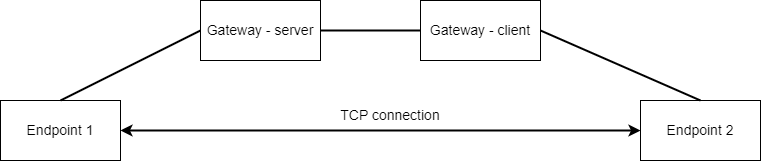

The diagram above was exported from draw.io. Its source (the exported page's mxGraphModel, read from the mxfile embedded in the PNG):
<mxGraphModel dx="1050" dy="619" grid="1" gridSize="10" guides="1" tooltips="1" connect="1" arrows="1" fold="1" page="1" pageScale="1" pageWidth="827" pageHeight="1169" math="0" shadow="0">
  <root>
    <mxCell id="0" />
    <mxCell id="1" parent="0" />
    <mxCell id="puAkTytd4HlFJskRj1Bn-1" value="&lt;font style=&quot;font-size: 14px;&quot;&gt;Gateway - client&lt;/font&gt;" style="rounded=0;whiteSpace=wrap;html=1;" vertex="1" parent="1">
      <mxGeometry x="460" y="160" width="120" height="60" as="geometry" />
    </mxCell>
    <mxCell id="puAkTytd4HlFJskRj1Bn-11" style="edgeStyle=orthogonalEdgeStyle;rounded=0;orthogonalLoop=1;jettySize=auto;html=1;exitX=1;exitY=0.5;exitDx=0;exitDy=0;entryX=0;entryY=0.5;entryDx=0;entryDy=0;strokeWidth=2;endArrow=none;endFill=0;" edge="1" parent="1" source="puAkTytd4HlFJskRj1Bn-2" target="puAkTytd4HlFJskRj1Bn-1">
      <mxGeometry relative="1" as="geometry" />
    </mxCell>
    <mxCell id="puAkTytd4HlFJskRj1Bn-2" value="&lt;font style=&quot;font-size: 14px;&quot;&gt;Gateway - server&lt;/font&gt;" style="rounded=0;whiteSpace=wrap;html=1;" vertex="1" parent="1">
      <mxGeometry x="240" y="160" width="120" height="60" as="geometry" />
    </mxCell>
    <mxCell id="puAkTytd4HlFJskRj1Bn-3" value="&lt;font style=&quot;font-size: 14px;&quot;&gt;Endpoint 2&lt;/font&gt;" style="rounded=0;whiteSpace=wrap;html=1;" vertex="1" parent="1">
      <mxGeometry x="680" y="260" width="120" height="60" as="geometry" />
    </mxCell>
    <mxCell id="puAkTytd4HlFJskRj1Bn-4" value="&lt;font style=&quot;font-size: 14px;&quot;&gt;Endpoint 1&lt;/font&gt;" style="rounded=0;whiteSpace=wrap;html=1;" vertex="1" parent="1">
      <mxGeometry x="40" y="260" width="120" height="60" as="geometry" />
    </mxCell>
    <mxCell id="puAkTytd4HlFJskRj1Bn-12" value="" style="endArrow=none;html=1;rounded=0;exitX=0.5;exitY=0;exitDx=0;exitDy=0;entryX=0;entryY=0.5;entryDx=0;entryDy=0;strokeWidth=2;" edge="1" parent="1" source="puAkTytd4HlFJskRj1Bn-4" target="puAkTytd4HlFJskRj1Bn-2">
      <mxGeometry width="50" height="50" relative="1" as="geometry">
        <mxPoint x="550" y="340" as="sourcePoint" />
        <mxPoint x="600" y="290" as="targetPoint" />
      </mxGeometry>
    </mxCell>
    <mxCell id="puAkTytd4HlFJskRj1Bn-13" value="" style="endArrow=none;html=1;rounded=0;exitX=0.5;exitY=0;exitDx=0;exitDy=0;entryX=1;entryY=0.5;entryDx=0;entryDy=0;strokeWidth=2;" edge="1" parent="1" source="puAkTytd4HlFJskRj1Bn-3" target="puAkTytd4HlFJskRj1Bn-1">
      <mxGeometry width="50" height="50" relative="1" as="geometry">
        <mxPoint x="110" y="270" as="sourcePoint" />
        <mxPoint x="250" y="160" as="targetPoint" />
      </mxGeometry>
    </mxCell>
    <mxCell id="puAkTytd4HlFJskRj1Bn-14" value="" style="endArrow=classic;startArrow=classic;html=1;rounded=0;exitX=1;exitY=0.5;exitDx=0;exitDy=0;entryX=0;entryY=0.5;entryDx=0;entryDy=0;strokeWidth=2;" edge="1" parent="1" source="puAkTytd4HlFJskRj1Bn-4" target="puAkTytd4HlFJskRj1Bn-3">
      <mxGeometry width="50" height="50" relative="1" as="geometry">
        <mxPoint x="550" y="340" as="sourcePoint" />
        <mxPoint x="600" y="290" as="targetPoint" />
      </mxGeometry>
    </mxCell>
    <mxCell id="puAkTytd4HlFJskRj1Bn-15" value="&lt;font style=&quot;font-size: 14px;&quot;&gt;TCP connection&lt;/font&gt;" style="text;html=1;strokeColor=none;fillColor=none;align=center;verticalAlign=middle;whiteSpace=wrap;rounded=0;" vertex="1" parent="1">
      <mxGeometry x="350" y="260" width="160" height="30" as="geometry" />
    </mxCell>
  </root>
</mxGraphModel>